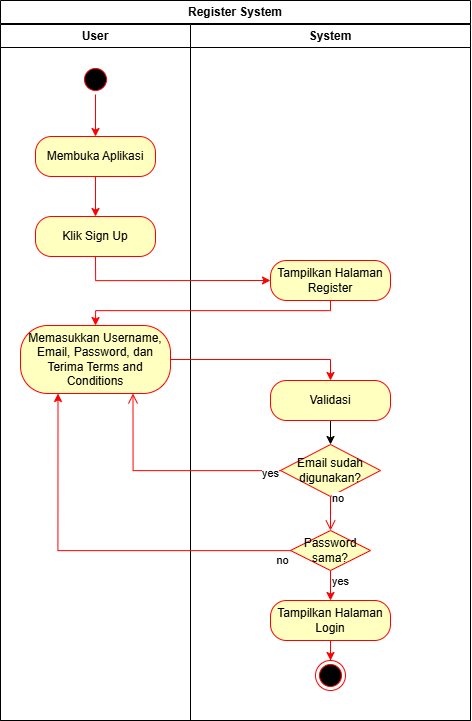

The diagram above was exported from draw.io. Its source (the exported page's mxGraphModel, read from the mxfile embedded in the PNG):
<mxGraphModel dx="2514" dy="1269" grid="1" gridSize="10" guides="1" tooltips="1" connect="1" arrows="1" fold="1" page="1" pageScale="1" pageWidth="1169" pageHeight="826" background="none" math="0" shadow="0">
  <root>
    <mxCell id="0" />
    <mxCell id="1" parent="0" />
    <mxCell id="45YieN9_5yA0-CWMOQyj-20" value="Register System" style="swimlane;whiteSpace=wrap;html=1;" vertex="1" parent="1">
      <mxGeometry x="20" y="20" width="470" height="720" as="geometry" />
    </mxCell>
    <mxCell id="45YieN9_5yA0-CWMOQyj-21" value="User" style="swimlane;whiteSpace=wrap" vertex="1" parent="45YieN9_5yA0-CWMOQyj-20">
      <mxGeometry y="24" width="190" height="696" as="geometry" />
    </mxCell>
    <mxCell id="45YieN9_5yA0-CWMOQyj-22" style="edgeStyle=orthogonalEdgeStyle;rounded=0;orthogonalLoop=1;jettySize=auto;html=1;strokeColor=#FF0000;" edge="1" parent="45YieN9_5yA0-CWMOQyj-21" source="45YieN9_5yA0-CWMOQyj-23" target="45YieN9_5yA0-CWMOQyj-25">
      <mxGeometry relative="1" as="geometry" />
    </mxCell>
    <mxCell id="45YieN9_5yA0-CWMOQyj-23" value="" style="ellipse;shape=startState;fillColor=#000000;strokeColor=#ff0000;" vertex="1" parent="45YieN9_5yA0-CWMOQyj-21">
      <mxGeometry x="80" y="40" width="30" height="30" as="geometry" />
    </mxCell>
    <mxCell id="45YieN9_5yA0-CWMOQyj-24" value="" style="edgeStyle=orthogonalEdgeStyle;rounded=0;orthogonalLoop=1;jettySize=auto;html=1;strokeColor=#FF0000;" edge="1" parent="45YieN9_5yA0-CWMOQyj-21" source="45YieN9_5yA0-CWMOQyj-25" target="45YieN9_5yA0-CWMOQyj-26">
      <mxGeometry relative="1" as="geometry" />
    </mxCell>
    <mxCell id="45YieN9_5yA0-CWMOQyj-25" value="&lt;span style=&quot;text-wrap-mode: nowrap;&quot;&gt;Membuka Aplikasi&lt;/span&gt;" style="rounded=1;whiteSpace=wrap;html=1;arcSize=40;fontColor=#000000;fillColor=#ffffc0;strokeColor=#ff0000;" vertex="1" parent="45YieN9_5yA0-CWMOQyj-21">
      <mxGeometry x="35" y="112" width="120" height="40" as="geometry" />
    </mxCell>
    <mxCell id="45YieN9_5yA0-CWMOQyj-26" value="Klik Sign Up" style="rounded=1;whiteSpace=wrap;html=1;arcSize=40;fontColor=#000000;fillColor=#ffffc0;strokeColor=#ff0000;" vertex="1" parent="45YieN9_5yA0-CWMOQyj-21">
      <mxGeometry x="35" y="192" width="120" height="40" as="geometry" />
    </mxCell>
    <mxCell id="45YieN9_5yA0-CWMOQyj-39" value="Memasukkan Username, Email, Password, dan Terima Terms and Conditions" style="rounded=1;whiteSpace=wrap;html=1;arcSize=40;fontColor=#000000;fillColor=#ffffc0;strokeColor=#ff0000;" vertex="1" parent="45YieN9_5yA0-CWMOQyj-21">
      <mxGeometry x="20" y="301" width="150" height="68" as="geometry" />
    </mxCell>
    <mxCell id="45YieN9_5yA0-CWMOQyj-27" value="System" style="swimlane;whiteSpace=wrap" vertex="1" parent="45YieN9_5yA0-CWMOQyj-20">
      <mxGeometry x="190" y="24" width="280" height="696" as="geometry" />
    </mxCell>
    <mxCell id="45YieN9_5yA0-CWMOQyj-28" value="" style="ellipse;shape=endState;fillColor=#000000;strokeColor=#ff0000" vertex="1" parent="45YieN9_5yA0-CWMOQyj-27">
      <mxGeometry x="125" y="636" width="30" height="30" as="geometry" />
    </mxCell>
    <mxCell id="45YieN9_5yA0-CWMOQyj-30" value="Tampilkan Halaman Register" style="rounded=1;whiteSpace=wrap;html=1;arcSize=40;fontColor=#000000;fillColor=#ffffc0;strokeColor=#ff0000;" vertex="1" parent="45YieN9_5yA0-CWMOQyj-27">
      <mxGeometry x="80" y="236" width="120" height="40" as="geometry" />
    </mxCell>
    <mxCell id="45YieN9_5yA0-CWMOQyj-45" style="edgeStyle=orthogonalEdgeStyle;rounded=0;orthogonalLoop=1;jettySize=auto;html=1;exitX=0.5;exitY=1;exitDx=0;exitDy=0;entryX=0.5;entryY=0;entryDx=0;entryDy=0;" edge="1" parent="45YieN9_5yA0-CWMOQyj-27" source="45YieN9_5yA0-CWMOQyj-40" target="45YieN9_5yA0-CWMOQyj-42">
      <mxGeometry relative="1" as="geometry" />
    </mxCell>
    <mxCell id="45YieN9_5yA0-CWMOQyj-40" value="Validasi" style="rounded=1;whiteSpace=wrap;html=1;arcSize=40;fontColor=#000000;fillColor=#ffffc0;strokeColor=#ff0000;" vertex="1" parent="45YieN9_5yA0-CWMOQyj-27">
      <mxGeometry x="80" y="356" width="120" height="40" as="geometry" />
    </mxCell>
    <mxCell id="45YieN9_5yA0-CWMOQyj-42" value="Email sudah digunakan?" style="rhombus;whiteSpace=wrap;html=1;fontColor=#000000;fillColor=#ffffc0;strokeColor=#ff0000;" vertex="1" parent="45YieN9_5yA0-CWMOQyj-27">
      <mxGeometry x="90" y="420" width="100" height="52" as="geometry" />
    </mxCell>
    <mxCell id="45YieN9_5yA0-CWMOQyj-50" value="yes" style="edgeStyle=orthogonalEdgeStyle;rounded=0;orthogonalLoop=1;jettySize=auto;html=1;entryX=0.5;entryY=0;entryDx=0;entryDy=0;strokeColor=#FF0000;" edge="1" parent="45YieN9_5yA0-CWMOQyj-27" source="45YieN9_5yA0-CWMOQyj-47" target="45YieN9_5yA0-CWMOQyj-49">
      <mxGeometry x="0.2" y="10" relative="1" as="geometry">
        <mxPoint as="offset" />
      </mxGeometry>
    </mxCell>
    <mxCell id="45YieN9_5yA0-CWMOQyj-47" value="Password sama?" style="rhombus;whiteSpace=wrap;html=1;fontColor=#000000;fillColor=#ffffc0;strokeColor=#ff0000;" vertex="1" parent="45YieN9_5yA0-CWMOQyj-27">
      <mxGeometry x="100" y="506" width="80" height="40" as="geometry" />
    </mxCell>
    <mxCell id="45YieN9_5yA0-CWMOQyj-43" value="no" style="edgeStyle=orthogonalEdgeStyle;html=1;align=left;verticalAlign=bottom;endArrow=open;endSize=8;strokeColor=#ff0000;rounded=0;" edge="1" source="45YieN9_5yA0-CWMOQyj-42" parent="45YieN9_5yA0-CWMOQyj-27" target="45YieN9_5yA0-CWMOQyj-47">
      <mxGeometry x="-0.3636" relative="1" as="geometry">
        <mxPoint x="280" y="446" as="targetPoint" />
        <mxPoint as="offset" />
      </mxGeometry>
    </mxCell>
    <mxCell id="45YieN9_5yA0-CWMOQyj-51" style="edgeStyle=orthogonalEdgeStyle;rounded=0;orthogonalLoop=1;jettySize=auto;html=1;entryX=0.5;entryY=0;entryDx=0;entryDy=0;strokeColor=#FF0000;" edge="1" parent="45YieN9_5yA0-CWMOQyj-27" source="45YieN9_5yA0-CWMOQyj-49" target="45YieN9_5yA0-CWMOQyj-28">
      <mxGeometry relative="1" as="geometry" />
    </mxCell>
    <mxCell id="45YieN9_5yA0-CWMOQyj-49" value="Tampilkan Halaman Login" style="rounded=1;whiteSpace=wrap;html=1;arcSize=40;fontColor=#000000;fillColor=#ffffc0;strokeColor=#ff0000;" vertex="1" parent="45YieN9_5yA0-CWMOQyj-27">
      <mxGeometry x="80" y="576" width="120" height="40" as="geometry" />
    </mxCell>
    <mxCell id="45YieN9_5yA0-CWMOQyj-37" style="edgeStyle=orthogonalEdgeStyle;rounded=0;orthogonalLoop=1;jettySize=auto;html=1;entryX=0;entryY=0.5;entryDx=0;entryDy=0;strokeColor=#FF0000;exitX=0.5;exitY=1;exitDx=0;exitDy=0;" edge="1" parent="45YieN9_5yA0-CWMOQyj-20" source="45YieN9_5yA0-CWMOQyj-26" target="45YieN9_5yA0-CWMOQyj-30">
      <mxGeometry relative="1" as="geometry">
        <Array as="points">
          <mxPoint x="95" y="280" />
        </Array>
      </mxGeometry>
    </mxCell>
    <mxCell id="45YieN9_5yA0-CWMOQyj-29" style="edgeStyle=orthogonalEdgeStyle;rounded=0;orthogonalLoop=1;jettySize=auto;html=1;strokeColor=#FF0000;entryX=0.5;entryY=0;entryDx=0;entryDy=0;" edge="1" parent="45YieN9_5yA0-CWMOQyj-20" source="45YieN9_5yA0-CWMOQyj-30" target="45YieN9_5yA0-CWMOQyj-39">
      <mxGeometry relative="1" as="geometry">
        <mxPoint x="330" y="334" as="targetPoint" />
        <Array as="points">
          <mxPoint x="330" y="310" />
          <mxPoint x="95" y="310" />
        </Array>
      </mxGeometry>
    </mxCell>
    <mxCell id="45YieN9_5yA0-CWMOQyj-41" style="edgeStyle=orthogonalEdgeStyle;rounded=0;orthogonalLoop=1;jettySize=auto;html=1;entryX=0.5;entryY=0;entryDx=0;entryDy=0;strokeColor=#FF0000;" edge="1" parent="45YieN9_5yA0-CWMOQyj-20" source="45YieN9_5yA0-CWMOQyj-39" target="45YieN9_5yA0-CWMOQyj-40">
      <mxGeometry relative="1" as="geometry" />
    </mxCell>
    <mxCell id="45YieN9_5yA0-CWMOQyj-44" value="yes" style="edgeStyle=orthogonalEdgeStyle;html=1;align=left;verticalAlign=top;endArrow=open;endSize=8;strokeColor=#ff0000;rounded=0;entryX=0.75;entryY=1;entryDx=0;entryDy=0;" edge="1" source="45YieN9_5yA0-CWMOQyj-42" parent="45YieN9_5yA0-CWMOQyj-20" target="45YieN9_5yA0-CWMOQyj-39">
      <mxGeometry x="-0.8218" y="-10" relative="1" as="geometry">
        <mxPoint x="330" y="550" as="targetPoint" />
        <mxPoint as="offset" />
      </mxGeometry>
    </mxCell>
    <mxCell id="45YieN9_5yA0-CWMOQyj-48" value="no" style="edgeStyle=orthogonalEdgeStyle;rounded=0;orthogonalLoop=1;jettySize=auto;html=1;entryX=0.25;entryY=1;entryDx=0;entryDy=0;strokeColor=#FF0000;" edge="1" parent="45YieN9_5yA0-CWMOQyj-20" source="45YieN9_5yA0-CWMOQyj-47" target="45YieN9_5yA0-CWMOQyj-39">
      <mxGeometry x="-0.9499" y="10" relative="1" as="geometry">
        <mxPoint as="offset" />
      </mxGeometry>
    </mxCell>
  </root>
</mxGraphModel>